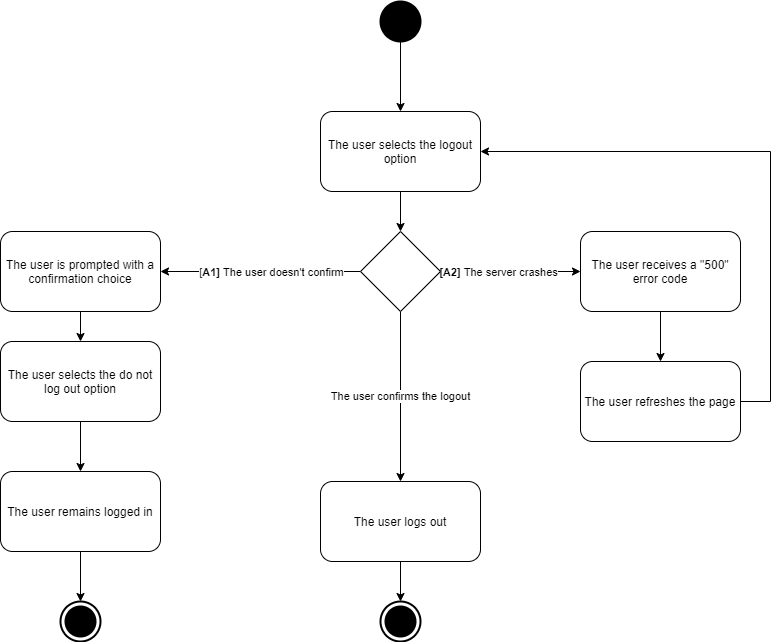

The diagram above was exported from draw.io. Its source (the exported page's mxGraphModel, read from the mxfile embedded in the PNG):
<mxGraphModel dx="1422" dy="705" grid="1" gridSize="10" guides="1" tooltips="1" connect="1" arrows="1" fold="1" page="1" pageScale="1" pageWidth="827" pageHeight="1169" math="0" shadow="0">
  <root>
    <mxCell id="0" />
    <mxCell id="1" parent="0" />
    <mxCell id="VK75pNcMd4G33l6sW3Y8-12" style="edgeStyle=orthogonalEdgeStyle;rounded=0;orthogonalLoop=1;jettySize=auto;html=1;entryX=0.5;entryY=0;entryDx=0;entryDy=0;" edge="1" parent="1" source="VK75pNcMd4G33l6sW3Y8-1" target="VK75pNcMd4G33l6sW3Y8-6">
      <mxGeometry relative="1" as="geometry" />
    </mxCell>
    <mxCell id="VK75pNcMd4G33l6sW3Y8-1" value="The user selects the logout option" style="shape=rect;html=1;rounded=1;whiteSpace=wrap;align=center;" vertex="1" parent="1">
      <mxGeometry x="360" y="120" width="160" height="80" as="geometry" />
    </mxCell>
    <mxCell id="VK75pNcMd4G33l6sW3Y8-15" style="edgeStyle=orthogonalEdgeStyle;rounded=0;orthogonalLoop=1;jettySize=auto;html=1;entryX=0.5;entryY=0;entryDx=0;entryDy=0;entryPerimeter=0;" edge="1" parent="1" source="VK75pNcMd4G33l6sW3Y8-2" target="VK75pNcMd4G33l6sW3Y8-8">
      <mxGeometry relative="1" as="geometry" />
    </mxCell>
    <mxCell id="VK75pNcMd4G33l6sW3Y8-2" value="The user remains logged in" style="shape=rect;html=1;rounded=1;whiteSpace=wrap;align=center;" vertex="1" parent="1">
      <mxGeometry x="40" y="480" width="160" height="80" as="geometry" />
    </mxCell>
    <mxCell id="VK75pNcMd4G33l6sW3Y8-16" style="edgeStyle=orthogonalEdgeStyle;rounded=0;orthogonalLoop=1;jettySize=auto;html=1;" edge="1" parent="1" source="VK75pNcMd4G33l6sW3Y8-3" target="VK75pNcMd4G33l6sW3Y8-2">
      <mxGeometry relative="1" as="geometry" />
    </mxCell>
    <mxCell id="VK75pNcMd4G33l6sW3Y8-3" value="The user selects the do not log out option" style="shape=rect;html=1;rounded=1;whiteSpace=wrap;align=center;" vertex="1" parent="1">
      <mxGeometry x="40" y="350" width="160" height="80" as="geometry" />
    </mxCell>
    <mxCell id="VK75pNcMd4G33l6sW3Y8-17" style="edgeStyle=orthogonalEdgeStyle;rounded=0;orthogonalLoop=1;jettySize=auto;html=1;" edge="1" parent="1" source="VK75pNcMd4G33l6sW3Y8-4" target="VK75pNcMd4G33l6sW3Y8-3">
      <mxGeometry relative="1" as="geometry" />
    </mxCell>
    <mxCell id="VK75pNcMd4G33l6sW3Y8-4" value="The user is prompted with a confirmation choice" style="shape=rect;html=1;rounded=1;whiteSpace=wrap;align=center;" vertex="1" parent="1">
      <mxGeometry x="40" y="240" width="160" height="80" as="geometry" />
    </mxCell>
    <mxCell id="VK75pNcMd4G33l6sW3Y8-25" style="edgeStyle=orthogonalEdgeStyle;rounded=0;orthogonalLoop=1;jettySize=auto;html=1;entryX=0.5;entryY=0;entryDx=0;entryDy=0;entryPerimeter=0;" edge="1" parent="1" source="VK75pNcMd4G33l6sW3Y8-5" target="VK75pNcMd4G33l6sW3Y8-7">
      <mxGeometry relative="1" as="geometry" />
    </mxCell>
    <mxCell id="VK75pNcMd4G33l6sW3Y8-5" value="The user logs out" style="shape=rect;html=1;rounded=1;whiteSpace=wrap;align=center;" vertex="1" parent="1">
      <mxGeometry x="360" y="490" width="160" height="80" as="geometry" />
    </mxCell>
    <mxCell id="VK75pNcMd4G33l6sW3Y8-11" value="The user confirms the logout" style="edgeStyle=orthogonalEdgeStyle;rounded=0;orthogonalLoop=1;jettySize=auto;html=1;" edge="1" parent="1" source="VK75pNcMd4G33l6sW3Y8-6" target="VK75pNcMd4G33l6sW3Y8-5">
      <mxGeometry relative="1" as="geometry" />
    </mxCell>
    <mxCell id="VK75pNcMd4G33l6sW3Y8-13" style="edgeStyle=orthogonalEdgeStyle;rounded=0;orthogonalLoop=1;jettySize=auto;html=1;entryX=1;entryY=0.5;entryDx=0;entryDy=0;" edge="1" parent="1" source="VK75pNcMd4G33l6sW3Y8-6" target="VK75pNcMd4G33l6sW3Y8-4">
      <mxGeometry relative="1" as="geometry" />
    </mxCell>
    <mxCell id="VK75pNcMd4G33l6sW3Y8-14" value="[&lt;b&gt;A1] &lt;/b&gt;The user doesn't confirm" style="edgeLabel;html=1;align=center;verticalAlign=middle;resizable=0;points=[];" vertex="1" connectable="0" parent="VK75pNcMd4G33l6sW3Y8-13">
      <mxGeometry x="0.26" y="1" relative="1" as="geometry">
        <mxPoint x="36" y="-1" as="offset" />
      </mxGeometry>
    </mxCell>
    <mxCell id="VK75pNcMd4G33l6sW3Y8-20" style="edgeStyle=orthogonalEdgeStyle;rounded=0;orthogonalLoop=1;jettySize=auto;html=1;entryX=0;entryY=0.5;entryDx=0;entryDy=0;" edge="1" parent="1" source="VK75pNcMd4G33l6sW3Y8-6" target="VK75pNcMd4G33l6sW3Y8-19">
      <mxGeometry relative="1" as="geometry" />
    </mxCell>
    <mxCell id="VK75pNcMd4G33l6sW3Y8-21" value="&lt;b&gt;[A2] &lt;/b&gt;The server crashes" style="edgeLabel;html=1;align=center;verticalAlign=middle;resizable=0;points=[];" vertex="1" connectable="0" parent="VK75pNcMd4G33l6sW3Y8-20">
      <mxGeometry x="-0.1857" relative="1" as="geometry">
        <mxPoint as="offset" />
      </mxGeometry>
    </mxCell>
    <mxCell id="VK75pNcMd4G33l6sW3Y8-6" value="" style="rhombus;whiteSpace=wrap;html=1;" vertex="1" parent="1">
      <mxGeometry x="400" y="240" width="80" height="80" as="geometry" />
    </mxCell>
    <mxCell id="VK75pNcMd4G33l6sW3Y8-7" value="" style="html=1;shape=mxgraph.sysml.actFinal;strokeWidth=2;verticalLabelPosition=bottom;verticalAlignment=top;" vertex="1" parent="1">
      <mxGeometry x="420" y="610" width="40" height="40" as="geometry" />
    </mxCell>
    <mxCell id="VK75pNcMd4G33l6sW3Y8-8" value="" style="html=1;shape=mxgraph.sysml.actFinal;strokeWidth=2;verticalLabelPosition=bottom;verticalAlignment=top;" vertex="1" parent="1">
      <mxGeometry x="100" y="610" width="40" height="40" as="geometry" />
    </mxCell>
    <mxCell id="VK75pNcMd4G33l6sW3Y8-18" style="edgeStyle=orthogonalEdgeStyle;rounded=0;orthogonalLoop=1;jettySize=auto;html=1;entryX=0.5;entryY=0;entryDx=0;entryDy=0;" edge="1" parent="1" source="VK75pNcMd4G33l6sW3Y8-9" target="VK75pNcMd4G33l6sW3Y8-1">
      <mxGeometry relative="1" as="geometry" />
    </mxCell>
    <mxCell id="VK75pNcMd4G33l6sW3Y8-9" value="" style="shape=ellipse;html=1;fillColor=#000000;strokeWidth=2;verticalLabelPosition=bottom;verticalAlignment=top;perimeter=ellipsePerimeter;" vertex="1" parent="1">
      <mxGeometry x="420" y="10" width="40" height="40" as="geometry" />
    </mxCell>
    <mxCell id="VK75pNcMd4G33l6sW3Y8-24" style="edgeStyle=orthogonalEdgeStyle;rounded=0;orthogonalLoop=1;jettySize=auto;html=1;entryX=0.5;entryY=0;entryDx=0;entryDy=0;" edge="1" parent="1" source="VK75pNcMd4G33l6sW3Y8-19" target="VK75pNcMd4G33l6sW3Y8-22">
      <mxGeometry relative="1" as="geometry" />
    </mxCell>
    <mxCell id="VK75pNcMd4G33l6sW3Y8-19" value="The user receives a &quot;500&quot; error code" style="shape=rect;html=1;rounded=1;whiteSpace=wrap;align=center;" vertex="1" parent="1">
      <mxGeometry x="620" y="240" width="160" height="80" as="geometry" />
    </mxCell>
    <mxCell id="VK75pNcMd4G33l6sW3Y8-23" style="edgeStyle=orthogonalEdgeStyle;rounded=0;orthogonalLoop=1;jettySize=auto;html=1;entryX=1;entryY=0.5;entryDx=0;entryDy=0;" edge="1" parent="1" source="VK75pNcMd4G33l6sW3Y8-22" target="VK75pNcMd4G33l6sW3Y8-1">
      <mxGeometry relative="1" as="geometry">
        <Array as="points">
          <mxPoint x="810" y="410" />
          <mxPoint x="810" y="160" />
        </Array>
      </mxGeometry>
    </mxCell>
    <mxCell id="VK75pNcMd4G33l6sW3Y8-22" value="The user refreshes the page" style="shape=rect;html=1;rounded=1;whiteSpace=wrap;align=center;" vertex="1" parent="1">
      <mxGeometry x="620" y="370" width="160" height="80" as="geometry" />
    </mxCell>
  </root>
</mxGraphModel>